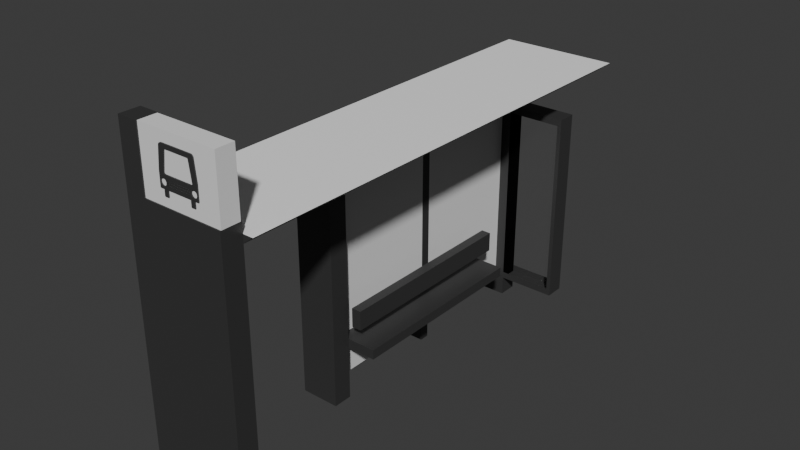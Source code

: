 # Source: blend.blend  (saved by Blender 4.2.66; exported with 4.5.12 LTS)
import bpy
from mathutils import Matrix  # noqa: F401  (used for matrix-valued properties, if any)

bpy.ops.wm.read_factory_settings(use_empty=True)
scene = bpy.context.scene
scene.name = 'Scene'

# ---- collections
col_collection = bpy.data.collections.new('Collection'); scene.collection.children.link(col_collection)

# ---- materials (node trees are filled in below, after node groups)
mat_gray = bpy.data.materials.new('gray')
mat_glass = bpy.data.materials.new('glass')
mat_white = bpy.data.materials.new('white')
mat_gray_001 = bpy.data.materials.new('gray.001')
mat_glass_001 = bpy.data.materials.new('glass.001')

# ---- material node trees
mat_gray.use_nodes = True; mat_gray.node_tree.nodes.clear()
_N = mat_gray.node_tree.nodes; _L = mat_gray.node_tree.links
n0 = _N.new('ShaderNodeBsdfPrincipled'); n0.name = 'Principled BSDF'; n0.location = (10, 300)
n0.inputs[0].default_value = (0.03828, 0.03828, 0.03828, 1.0)
n1 = _N.new('ShaderNodeOutputMaterial'); n1.name = 'Material Output'; n1.location = (300, 300)
_L.new(n0.outputs[0], n1.inputs[0])
n1.is_active_output = True
mat_glass.use_nodes = True; mat_glass.node_tree.nodes.clear()
_N = mat_glass.node_tree.nodes; _L = mat_glass.node_tree.links
n0 = _N.new('ShaderNodeBsdfPrincipled'); n0.name = 'Principled BSDF'; n0.location = (10, 300)
n0.inputs[0].default_value = (1.0, 1.0, 1.0, 1.0)
n0.inputs[2].default_value = 0.0
n0.inputs[3].default_value = 1.4
n0.inputs[4].default_value = 0.25
n0.inputs[18].default_value = 0.952
n1 = _N.new('ShaderNodeOutputMaterial'); n1.name = 'Material Output'; n1.location = (300, 300)
_L.new(n0.outputs[0], n1.inputs[0])
n1.is_active_output = True
mat_white.use_nodes = True; mat_white.node_tree.nodes.clear()
_N = mat_white.node_tree.nodes; _L = mat_white.node_tree.links
n0 = _N.new('ShaderNodeBsdfPrincipled'); n0.name = 'Principled BSDF'; n0.location = (10, 300)
n0.inputs[0].default_value = (1.0, 1.0, 1.0, 1.0)
n1 = _N.new('ShaderNodeOutputMaterial'); n1.name = 'Material Output'; n1.location = (300, 300)
_L.new(n0.outputs[0], n1.inputs[0])
n1.is_active_output = True
mat_gray_001.use_nodes = True; mat_gray_001.node_tree.nodes.clear()
_N = mat_gray_001.node_tree.nodes; _L = mat_gray_001.node_tree.links
n0 = _N.new('ShaderNodeBsdfPrincipled'); n0.name = 'Principled BSDF'; n0.location = (10, 300)
n0.inputs[0].default_value = (0.03828, 0.03828, 0.03828, 1.0)
n1 = _N.new('ShaderNodeOutputMaterial'); n1.name = 'Material Output'; n1.location = (300, 300)
_L.new(n0.outputs[0], n1.inputs[0])
n1.is_active_output = True
mat_glass_001.use_nodes = True; mat_glass_001.node_tree.nodes.clear()
_N = mat_glass_001.node_tree.nodes; _L = mat_glass_001.node_tree.links
n0 = _N.new('ShaderNodeBsdfPrincipled'); n0.name = 'Principled BSDF'; n0.location = (10, 300)
n0.inputs[0].default_value = (1.0, 1.0, 1.0, 1.0)
n0.inputs[2].default_value = 0.0
n0.inputs[3].default_value = 1.0
n0.inputs[4].default_value = 0.05
n0.inputs[18].default_value = 0.952
n1 = _N.new('ShaderNodeOutputMaterial'); n1.name = 'Material Output'; n1.location = (300, 300)
_L.new(n0.outputs[0], n1.inputs[0])
n1.is_active_output = True

# ---- world
world_world = bpy.data.worlds.new('World'); scene.world = world_world
world_world.use_nodes = True; world_world.node_tree.nodes.clear()
_N = world_world.node_tree.nodes; _L = world_world.node_tree.links
n0 = _N.new('ShaderNodeOutputWorld'); n0.name = 'World Output'; n0.location = (300, 300)
n1 = _N.new('ShaderNodeBackground'); n1.name = 'Background'; n1.location = (10, 300)
n1.inputs[0].default_value = (0.05088, 0.05088, 0.05088, 1.0)
_L.new(n1.outputs[0], n0.inputs[0])
n0.is_active_output = True
world_world.color = (0.05088, 0.05088, 0.05088)
world_world.sun_shadow_jitter_overblur = 0.0

# ---- meshes
me_cube_001 = bpy.data.meshes.new('Cube.001')
me_cube_001.from_pydata([(-1.0, -1.0, -1.0), (-1.0, -1.0, 1.0), (-1.0, 1.0, -1.0), (-1.0, 1.0, 1.0), (1.0, -1.0, -1.0), (1.0, -1.0, 1.0), (1.0, 1.0, -1.0), (1.0, 1.0, 1.0)], [], [(0, 1, 3, 2), (2, 3, 7, 6), (6, 7, 5, 4), (4, 5, 1, 0), (2, 6, 4, 0), (7, 3, 1, 5)])
_uv = me_cube_001.uv_layers.new(name='UVMap')
_uv.uv.foreach_set('vector', [0.375, 0.0, 0.625, 0.0, 0.625, 0.25, 0.375, 0.25, 0.375, 0.25, 0.625, 0.25, 0.625, 0.5, 0.375, 0.5, 0.375, 0.5, 0.625, 0.5, 0.625, 0.75, 0.375, 0.75, 0.375, 0.75, 0.625, 0.75, 0.625, 1.0, 0.375, 1.0, 0.125, 0.5, 0.375, 0.5, 0.375, 0.75, 0.125, 0.75, 0.625, 0.5, 0.875, 0.5, 0.875, 0.75, 0.625, 0.75])
me_cube_001.update()
me_cube_002 = bpy.data.meshes.new('Cube.002')
me_cube_002.from_pydata([(-1.0, -1.0, -1.0), (-1.0, -1.0, 1.0), (-1.0, 1.0, -1.0), (-1.0, 1.0, 1.0), (1.0, -1.0, -1.0), (1.0, -1.0, 1.0), (1.0, 1.0, -1.0), (1.0, 1.0, 1.0)], [], [(0, 1, 3, 2), (2, 3, 7, 6), (6, 7, 5, 4), (4, 5, 1, 0), (2, 6, 4, 0), (7, 3, 1, 5)])
_uv = me_cube_002.uv_layers.new(name='UVMap')
_uv.uv.foreach_set('vector', [0.375, 0.0, 0.625, 0.0, 0.625, 0.25, 0.375, 0.25, 0.375, 0.25, 0.625, 0.25, 0.625, 0.5, 0.375, 0.5, 0.375, 0.5, 0.625, 0.5, 0.625, 0.75, 0.375, 0.75, 0.375, 0.75, 0.625, 0.75, 0.625, 1.0, 0.375, 1.0, 0.125, 0.5, 0.375, 0.5, 0.375, 0.75, 0.125, 0.75, 0.625, 0.5, 0.875, 0.5, 0.875, 0.75, 0.625, 0.75])
me_cube_002.materials.append(mat_gray)
me_cube_002.update()
me_cube_003 = bpy.data.meshes.new('Cube.003')
me_cube_003.from_pydata([(-1.0, -1.0, -1.0), (-1.0, -1.0, 1.0), (-1.0, 1.0, -1.0), (-1.0, 1.0, 1.0), (1.0, -1.0, -1.0), (1.0, -1.0, 1.0), (1.0, 1.0, -1.0), (1.0, 1.0, 1.0)], [], [(0, 1, 3, 2), (2, 3, 7, 6), (6, 7, 5, 4), (4, 5, 1, 0), (2, 6, 4, 0), (7, 3, 1, 5)])
_uv = me_cube_003.uv_layers.new(name='UVMap')
_uv.uv.foreach_set('vector', [0.375, 0.0, 0.625, 0.0, 0.625, 0.25, 0.375, 0.25, 0.375, 0.25, 0.625, 0.25, 0.625, 0.5, 0.375, 0.5, 0.375, 0.5, 0.625, 0.5, 0.625, 0.75, 0.375, 0.75, 0.375, 0.75, 0.625, 0.75, 0.625, 1.0, 0.375, 1.0, 0.125, 0.5, 0.375, 0.5, 0.375, 0.75, 0.125, 0.75, 0.625, 0.5, 0.875, 0.5, 0.875, 0.75, 0.625, 0.75])
me_cube_003.materials.append(mat_gray)
me_cube_003.update()
me_cube_004 = bpy.data.meshes.new('Cube.004')
me_cube_004.from_pydata([(-1.0, -1.0, -1.0), (-1.0, -1.0, 1.0), (-1.0, 1.0, -1.0), (-1.0, 1.0, 1.0), (1.0, -1.0, -1.0), (1.0, -1.0, 1.0), (1.0, 1.0, -1.0), (1.0, 1.0, 1.0)], [], [(0, 1, 3, 2), (2, 3, 7, 6), (6, 7, 5, 4), (4, 5, 1, 0), (2, 6, 4, 0), (7, 3, 1, 5)])
_uv = me_cube_004.uv_layers.new(name='UVMap')
_uv.uv.foreach_set('vector', [0.375, 0.0, 0.625, 0.0, 0.625, 0.25, 0.375, 0.25, 0.375, 0.25, 0.625, 0.25, 0.625, 0.5, 0.375, 0.5, 0.375, 0.5, 0.625, 0.5, 0.625, 0.75, 0.375, 0.75, 0.375, 0.75, 0.625, 0.75, 0.625, 1.0, 0.375, 1.0, 0.125, 0.5, 0.375, 0.5, 0.375, 0.75, 0.125, 0.75, 0.625, 0.5, 0.875, 0.5, 0.875, 0.75, 0.625, 0.75])
me_cube_004.update()
me_cube_006 = bpy.data.meshes.new('Cube.006')
me_cube_006.from_pydata([(-1.0, -1.0, -1.0), (-1.0, -1.0, 1.0), (-1.0, 1.0, -1.0), (-1.0, 1.0, 1.0), (1.0, -1.0, -1.0), (1.0, -1.0, 1.0), (1.0, 1.0, -1.0), (1.0, 1.0, 1.0)], [], [(0, 1, 3, 2), (2, 3, 7, 6), (6, 7, 5, 4), (4, 5, 1, 0), (2, 6, 4, 0), (7, 3, 1, 5)])
_uv = me_cube_006.uv_layers.new(name='UVMap')
_uv.uv.foreach_set('vector', [0.375, 0.0, 0.625, 0.0, 0.625, 0.25, 0.375, 0.25, 0.375, 0.25, 0.625, 0.25, 0.625, 0.5, 0.375, 0.5, 0.375, 0.5, 0.625, 0.5, 0.625, 0.75, 0.375, 0.75, 0.375, 0.75, 0.625, 0.75, 0.625, 1.0, 0.375, 1.0, 0.125, 0.5, 0.375, 0.5, 0.375, 0.75, 0.125, 0.75, 0.625, 0.5, 0.875, 0.5, 0.875, 0.75, 0.625, 0.75])
me_cube_006.materials.append(mat_gray)
me_cube_006.update()
me_cube_007 = bpy.data.meshes.new('Cube.007')
me_cube_007.from_pydata([(-1.0, -1.0, -1.0), (-1.0, -1.0, 1.0), (-1.0, 1.0, -1.0), (-1.0, 1.0, 1.0), (1.0, -1.0, -1.0), (1.0, -1.0, 1.0), (1.0, 1.0, -1.0), (1.0, 1.0, 1.0)], [], [(0, 1, 3, 2), (2, 3, 7, 6), (6, 7, 5, 4), (4, 5, 1, 0), (2, 6, 4, 0), (7, 3, 1, 5)])
_uv = me_cube_007.uv_layers.new(name='UVMap')
_uv.uv.foreach_set('vector', [0.375, 0.0, 0.625, 0.0, 0.625, 0.25, 0.375, 0.25, 0.375, 0.25, 0.625, 0.25, 0.625, 0.5, 0.375, 0.5, 0.375, 0.5, 0.625, 0.5, 0.625, 0.75, 0.375, 0.75, 0.375, 0.75, 0.625, 0.75, 0.625, 1.0, 0.375, 1.0, 0.125, 0.5, 0.375, 0.5, 0.375, 0.75, 0.125, 0.75, 0.625, 0.5, 0.875, 0.5, 0.875, 0.75, 0.625, 0.75])
me_cube_007.materials.append(mat_gray)
me_cube_007.update()
me_cube_008 = bpy.data.meshes.new('Cube.008')
me_cube_008.from_pydata([(-1.0, -1.0, -1.0), (-1.0, -1.0, 1.0), (-1.0, 1.0, -1.0), (-1.0, 1.0, 1.0), (1.0, -1.0, -1.0), (1.0, -1.0, 1.0), (1.0, 1.0, -1.0), (1.0, 1.0, 1.0)], [], [(0, 1, 3, 2), (2, 3, 7, 6), (6, 7, 5, 4), (4, 5, 1, 0), (2, 6, 4, 0), (7, 3, 1, 5)])
_uv = me_cube_008.uv_layers.new(name='UVMap')
_uv.uv.foreach_set('vector', [0.375, 0.0, 0.625, 0.0, 0.625, 0.25, 0.375, 0.25, 0.375, 0.25, 0.625, 0.25, 0.625, 0.5, 0.375, 0.5, 0.375, 0.5, 0.625, 0.5, 0.625, 0.75, 0.375, 0.75, 0.375, 0.75, 0.625, 0.75, 0.625, 1.0, 0.375, 1.0, 0.125, 0.5, 0.375, 0.5, 0.375, 0.75, 0.125, 0.75, 0.625, 0.5, 0.875, 0.5, 0.875, 0.75, 0.625, 0.75])
me_cube_008.materials.append(mat_gray)
me_cube_008.update()
me_cube_012 = bpy.data.meshes.new('Cube.012')
me_cube_012.from_pydata([(-0.9947, -1.0, -0.928), (-0.9947, -1.0, 0.928), (-0.994, 1.0, -0.9273), (-0.994, 1.0, 0.9273), (0.8613, -1.0, -0.928), (0.8613, -1.0, 0.928), (0.8607, 1.0, -0.9273), (0.8607, 1.0, 0.9273), (-1.0, -1.0, -1.0), (-1.0, -1.0, 1.0), (1.0, -1.0, 1.0), (1.0, -1.0, -1.0), (-1.0, 1.0, 1.0), (-1.0, 1.0, -1.0), (1.0, 1.0, -1.0), (1.0, 1.0, 1.0)], [], [(8, 9, 12, 13), (2, 3, 7, 6), (14, 15, 10, 11), (4, 5, 1, 0), (13, 14, 11, 8), (15, 12, 9, 10), (0, 1, 9, 8), (5, 4, 11, 10), (4, 0, 8, 11), (1, 5, 10, 9), (3, 2, 13, 12), (2, 6, 14, 13), (7, 3, 12, 15), (6, 7, 15, 14)])
_uv = me_cube_012.uv_layers.new(name='UVMap')
_uv.uv.foreach_set('vector', [0.375, 0.0, 0.625, 0.0, 0.625, 0.25, 0.375, 0.25, 0.3841, 0.2591, 0.6159, 0.2591, 0.6159, 0.4909, 0.3841, 0.4909, 0.375, 0.5, 0.625, 0.5, 0.625, 0.75, 0.375, 0.75, 0.384, 0.759, 0.616, 0.759, 0.616, 0.991, 0.384, 0.991, 0.125, 0.5, 0.375, 0.5, 0.375, 0.75, 0.125, 0.75, 0.625, 0.5, 0.875, 0.5, 0.875, 0.75, 0.625, 0.75, 0.384, 0.991, 0.616, 0.991, 0.625, 1.0, 0.375, 1.0, 0.616, 0.759, 0.384, 0.759, 0.375, 0.75, 0.625, 0.75, 0.384, 0.759, 0.384, 0.991, 0.375, 1.0, 0.375, 0.75, 0.616, 0.991, 0.616, 0.759, 0.625, 0.75, 0.625, 1.0, 0.6159, 0.2591, 0.3841, 0.2591, 0.375, 0.25, 0.625, 0.25, 0.3841, 0.2591, 0.3841, 0.4909, 0.375, 0.5, 0.375, 0.25, 0.6159, 0.4909, 0.6159, 0.2591, 0.625, 0.25, 0.625, 0.5, 0.3841, 0.4909, 0.6159, 0.4909, 0.625, 0.5, 0.375, 0.5])
me_cube_012.materials.append(mat_gray)
me_cube_012.materials.append(mat_glass)
me_cube_012.update()
me_cube_013 = bpy.data.meshes.new('Cube.013')
me_cube_013.from_pydata([(-1.0, -1.0, -1.0), (-1.0, -1.0, 1.0), (-1.0, 1.0, -1.0), (-1.0, 1.0, 1.0), (0.7815, -1.0, -1.0), (1.0, -1.0, 1.0), (0.7815, 1.0, -1.0), (1.0, 1.0, 1.0)], [], [(0, 1, 3, 2), (2, 3, 7, 6), (6, 7, 5, 4), (4, 5, 1, 0), (2, 6, 4, 0), (7, 3, 1, 5)])
me_cube_013.polygons.foreach_set('material_index', [0, 0, 0, 0, 0, 1])
_uv = me_cube_013.uv_layers.new(name='UVMap')
_uv.uv.foreach_set('vector', [0.375, 0.0, 0.625, 0.0, 0.625, 0.25, 0.375, 0.25, 0.375, 0.25, 0.625, 0.25, 0.625, 0.5, 0.375, 0.5, 0.375, 0.5, 0.625, 0.5, 0.625, 0.75, 0.375, 0.75, 0.375, 0.75, 0.625, 0.75, 0.625, 1.0, 0.375, 1.0, 0.125, 0.5, 0.375, 0.5, 0.375, 0.75, 0.125, 0.75, 0.625, 0.5, 0.875, 0.5, 0.875, 0.75, 0.625, 0.75])
me_cube_013.materials.append(mat_gray)
me_cube_013.materials.append(mat_white)
me_cube_013.update()
me_cube = bpy.data.meshes.new('Cube')
me_cube.from_pydata([(-1.0, -1.0, -1.0), (-1.0, -1.0, 1.0), (-1.0, 1.0, -1.0), (-1.0, 1.0, 1.0), (1.0, -1.0, -1.0), (1.0, -1.0, 1.0), (1.0, 1.0, -1.0), (1.0, 1.0, 1.0)], [], [(0, 1, 3, 2), (2, 3, 7, 6), (6, 7, 5, 4), (4, 5, 1, 0), (2, 6, 4, 0), (7, 3, 1, 5)])
_uv = me_cube.uv_layers.new(name='UVMap')
_uv.uv.foreach_set('vector', [0.375, 0.0, 0.625, 0.0, 0.625, 0.25, 0.375, 0.25, 0.375, 0.25, 0.625, 0.25, 0.625, 0.5, 0.375, 0.5, 0.375, 0.5, 0.625, 0.5, 0.625, 0.75, 0.375, 0.75, 0.375, 0.75, 0.625, 0.75, 0.625, 1.0, 0.375, 1.0, 0.125, 0.5, 0.375, 0.5, 0.375, 0.75, 0.125, 0.75, 0.625, 0.5, 0.875, 0.5, 0.875, 0.75, 0.625, 0.75])
me_cube.update()
me_cube_017 = bpy.data.meshes.new('Cube.017')
me_cube_017.from_pydata([(-1.0, -1.0, -1.0), (-1.0, -1.0, 1.0), (-1.0, 1.0, -1.0), (-1.0, 1.0, 1.0), (1.0, -1.0, -1.0), (1.0, -1.0, 1.0), (1.0, 1.0, -1.0), (1.0, 1.0, 1.0)], [], [(0, 1, 3, 2), (2, 3, 7, 6), (6, 7, 5, 4), (4, 5, 1, 0), (2, 6, 4, 0), (7, 3, 1, 5)])
_uv = me_cube_017.uv_layers.new(name='UVMap')
_uv.uv.foreach_set('vector', [0.375, 0.0, 0.625, 0.0, 0.625, 0.25, 0.375, 0.25, 0.375, 0.25, 0.625, 0.25, 0.625, 0.5, 0.375, 0.5, 0.375, 0.5, 0.625, 0.5, 0.625, 0.75, 0.375, 0.75, 0.375, 0.75, 0.625, 0.75, 0.625, 1.0, 0.375, 1.0, 0.125, 0.5, 0.375, 0.5, 0.375, 0.75, 0.125, 0.75, 0.625, 0.5, 0.875, 0.5, 0.875, 0.75, 0.625, 0.75])
me_cube_017.materials.append(mat_gray)
me_cube_017.update()
me_cube_018 = bpy.data.meshes.new('Cube.018')
me_cube_018.from_pydata([(-1.0, -1.0, -1.0), (-1.0, -1.0, 1.0), (-1.0, 1.0, -1.0), (-1.0, 1.0, 1.0), (1.0, -1.0, -1.0), (1.0, -1.0, 1.0), (1.0, 1.0, -1.0), (1.0, 1.0, 1.0)], [], [(0, 1, 3, 2), (2, 3, 7, 6), (6, 7, 5, 4), (4, 5, 1, 0), (2, 6, 4, 0), (7, 3, 1, 5)])
_uv = me_cube_018.uv_layers.new(name='UVMap')
_uv.uv.foreach_set('vector', [0.375, 0.0, 0.625, 0.0, 0.625, 0.25, 0.375, 0.25, 0.375, 0.25, 0.625, 0.25, 0.625, 0.5, 0.375, 0.5, 0.375, 0.5, 0.625, 0.5, 0.625, 0.75, 0.375, 0.75, 0.375, 0.75, 0.625, 0.75, 0.625, 1.0, 0.375, 1.0, 0.125, 0.5, 0.375, 0.5, 0.375, 0.75, 0.125, 0.75, 0.625, 0.5, 0.875, 0.5, 0.875, 0.75, 0.625, 0.75])
me_cube_018.materials.append(mat_gray)
me_cube_018.update()
me_cube_020 = bpy.data.meshes.new('Cube.020')
me_cube_020.from_pydata([(-0.9947, -1.0, -0.928), (-0.9947, -1.0, 0.928), (-0.994, 1.0, -0.9273), (-0.994, 1.0, 0.9273), (0.8613, -1.0, -0.928), (0.8613, -1.0, 0.928), (0.8607, 1.0, -0.9273), (0.8607, 1.0, 0.9273), (-1.0, -1.0, -1.0), (-1.0, -1.0, 1.0), (1.0, -1.0, 1.0), (1.0, -1.0, -1.0), (-1.0, 1.0, 1.0), (-1.0, 1.0, -1.0), (1.0, 1.0, -1.0), (1.0, 1.0, 1.0)], [], [(8, 9, 12, 13), (2, 3, 7, 6), (14, 15, 10, 11), (4, 5, 1, 0), (13, 14, 11, 8), (15, 12, 9, 10), (0, 1, 9, 8), (5, 4, 11, 10), (4, 0, 8, 11), (1, 5, 10, 9), (3, 2, 13, 12), (2, 6, 14, 13), (7, 3, 12, 15), (6, 7, 15, 14)])
me_cube_020.polygons.foreach_set('material_index', [0, 1, 0, 1, 0, 0, 0, 0, 0, 0, 0, 0, 0, 0])
_uv = me_cube_020.uv_layers.new(name='UVMap')
_uv.uv.foreach_set('vector', [0.375, 0.0, 0.625, 0.0, 0.625, 0.25, 0.375, 0.25, 0.3841, 0.2591, 0.6159, 0.2591, 0.6159, 0.4909, 0.3841, 0.4909, 0.375, 0.5, 0.625, 0.5, 0.625, 0.75, 0.375, 0.75, 0.384, 0.759, 0.616, 0.759, 0.616, 0.991, 0.384, 0.991, 0.125, 0.5, 0.375, 0.5, 0.375, 0.75, 0.125, 0.75, 0.625, 0.5, 0.875, 0.5, 0.875, 0.75, 0.625, 0.75, 0.384, 0.991, 0.616, 0.991, 0.625, 1.0, 0.375, 1.0, 0.616, 0.759, 0.384, 0.759, 0.375, 0.75, 0.625, 0.75, 0.384, 0.759, 0.384, 0.991, 0.375, 1.0, 0.375, 0.75, 0.616, 0.991, 0.616, 0.759, 0.625, 0.75, 0.625, 1.0, 0.6159, 0.2591, 0.3841, 0.2591, 0.375, 0.25, 0.625, 0.25, 0.3841, 0.2591, 0.3841, 0.4909, 0.375, 0.5, 0.375, 0.25, 0.6159, 0.4909, 0.6159, 0.2591, 0.625, 0.25, 0.625, 0.5, 0.3841, 0.4909, 0.6159, 0.4909, 0.625, 0.5, 0.375, 0.5])
me_cube_020.materials.append(mat_gray_001)
me_cube_020.materials.append(mat_glass_001)
me_cube_020.update()
me_cube_005 = bpy.data.meshes.new('Cube.005')
me_cube_005.from_pydata([(-1.0, -1.0, -0.7569), (-1.0, 1.0, -0.7569), (1.0, -1.0, -0.7569), (1.0, 1.0, -0.7569), (-1.0, -0.9025, 0.86), (-1.0, -0.7693, 1.008), (-1.0, -0.896, 0.9057), (-1.0, -0.877, 0.9468), (-1.0, -0.8476, 0.9794), (-1.0, -0.8104, 1.0), (-1.0, 0.7693, 1.008), (-1.0, 0.9025, 0.86), (-1.0, 0.8104, 1.0), (-1.0, 0.8476, 0.9794), (-1.0, 0.877, 0.9468), (-1.0, 0.896, 0.9057), (1.0, -0.7693, 1.008), (1.0, -0.9025, 0.86), (1.0, -0.8104, 1.0), (1.0, -0.8476, 0.9794), (1.0, -0.877, 0.9468), (1.0, -0.896, 0.9057), (1.0, 0.9025, 0.86), (1.0, 0.7693, 1.008), (1.0, 0.896, 0.9057), (1.0, 0.877, 0.9468), (1.0, 0.8476, 0.9794), (1.0, 0.8104, 1.0), (-1.0, 2.683e-09, 1.008), (1.0, 2.683e-09, 1.008), (1.0, -1.0, -0.06998), (-1.0, -1.0, -0.06998), (-1.0, 1.0, -0.06998), (1.0, 1.0, -0.06998), (-1.0, -0.8, -1.05), (-1.0, -0.8, -0.75), (-1.0, -0.6, -1.05), (-1.0, -0.6, -0.75), (1.0, -0.8, -1.05), (1.0, -0.8, -0.75), (1.0, -0.6, -1.05), (1.0, -0.6, -0.75), (-1.0, 0.6, -1.05), (-1.0, 0.6, -0.75), (-1.0, 0.8, -1.05), (-1.0, 0.8, -0.75), (1.0, 0.6, -1.05), (1.0, 0.6, -0.75), (1.0, 0.8, -1.05), (1.0, 0.8, -0.75), (1.0, 0.6507, -0.5073), (1.0, 0.65, -0.5), (1.0, 0.6, -0.5177), (1.0, 0.6, -0.425), (1.0, 0.6, -0.375), (1.0, 0.6, -0.6131), (1.0, 0.6, -0.5631), (1.0, 0.6, -0.4677), (1.0, 0.6529, -0.4707), (1.0, 0.6614, -0.5574), (1.0, 0.6614, -0.4426), (1.0, 0.6939, -0.6061), (1.0, 0.6939, -0.3939), (1.0, 0.6913, -0.1784), (1.0, 0.6753, -0.5833), (1.0, 0.6753, -0.4167), (1.0, 0.7167, -0.6247), (1.0, 0.6529, -0.5293), (1.0, 0.7167, -0.3753), (1.0, 0.7707, -0.6471), (1.0, 0.7426, -0.6386), (1.0, 0.7426, -0.3614), (1.0, 0.8, -0.35), (1.0, 0.8574, -0.6386), (1.0, 0.8293, -0.6471), (1.0, 0.8293, -0.3529), (1.0, 0.8, -0.65), (1.0, 0.7707, -0.3529), (1.0, 0.8833, -0.3753), (1.0, 0.9247, -0.5833), (1.0, 0.889, -0.6201), (1.0, 0.9061, -0.6061), (1.0, 0.9061, -0.3939), (1.0, 0.9386, -0.4426), (1.0, 0.95, -0.5), (1.0, 0.9471, -0.4707), (1.0, 0.9386, -0.5574), (1.0, 0.9471, -0.5293), (1.0, 0.8833, -0.6247), (1.0, 0.9247, -0.4167), (1.0, 0.8574, -0.3614), (1.0, 0.715, -0.1704), (1.0, -0.95, -0.5), (1.0, -0.9471, -0.5293), (1.0, -0.9386, -0.5574), (1.0, -0.9386, -0.4426), (1.0, -0.9471, -0.4707), (1.0, -0.8833, -0.6247), (1.0, -0.8833, -0.3753), (1.0, -0.9061, -0.6061), (1.0, -0.9061, -0.3939), (1.0, -0.8574, -0.6386), (1.0, -0.9247, -0.5833), (1.0, -0.9247, -0.4167), (1.0, -0.8293, -0.6471), (1.0, -0.8, -0.35), (1.0, -0.8, -0.65), (1.0, -0.8293, -0.3529), (1.0, -0.7458, -0.1421), (1.0, -0.7426, -0.6386), (1.0, -0.7426, -0.3614), (1.0, -0.7496, -0.3593), (1.0, -0.7338, -0.1578), (1.0, -0.7707, -0.6471), (1.0, -0.7707, -0.3529), (1.0, -0.8574, -0.3614), (1.0, -0.75, -0.1246), (1.0, -0.6939, -0.6061), (1.0, -0.6939, -0.3939), (1.0, -0.6913, -0.1784), (1.0, -0.6614, -0.5574), (1.0, -0.65, -0.5), (1.0, -0.6529, -0.4707), (1.0, -0.6529, -0.5293), (1.0, -0.6614, -0.4426), (1.0, -0.6, -0.6131), (1.0, -0.6753, -0.5833), (1.0, -0.6753, -0.4167), (1.0, -0.6, -0.375), (1.0, -0.6, -0.5631), (1.0, -0.6, -0.5177), (1.0, 0.6651, -0.1812), (1.0, 0.7458, -0.1421), (1.0, 0.75, -0.1246), (1.0, 0.7338, -0.1578), (1.0, -0.6, -0.4677), (1.0, -0.6, -0.5052), (1.0, -0.6, -0.425), (1.0, -0.7167, -0.3753), (1.0, -0.6651, -0.1812), (1.0, -0.7167, -0.6247), (1.0, -0.715, -0.1704), (1.0, 0.5573, 0.8188), (1.0, 0.5991, 0.808), (1.0, 0.5793, 0.816), (1.0, 0.625, 0.7797), (1.0, 0.6285, 0.7622), (1.0, 0.6149, 0.7955), (1.0, -0.6285, 0.7622), (1.0, -0.625, 0.7797), (1.0, -0.6149, 0.7955), (1.0, -0.5991, 0.808), (1.0, -0.5793, 0.816), (1.0, -0.5573, 0.8188), (-1.0, -0.95, -0.5), (-1.0, -0.9386, -0.5574), (-1.0, -0.9471, -0.5293), (-1.0, -0.9471, -0.4707), (-1.0, -0.9386, -0.4426), (-1.0, -0.9247, -0.5833), (-1.0, -0.9247, -0.4167), (-1.0, -0.9061, -0.6061), (-1.0, -0.889, -0.6201), (-1.0, -0.9061, -0.3939), (-1.0, -0.8833, -0.6247), (-1.0, -0.8833, -0.3753), (-1.0, -0.8574, -0.3614), (-1.0, -0.8293, -0.6471), (-1.0, -0.8574, -0.6386), (-1.0, -0.8293, -0.3529), (-1.0, -0.7707, -0.3529), (-1.0, -0.7426, -0.6386), (-1.0, -0.7707, -0.6471), (-1.0, -0.7426, -0.3614), (-1.0, -0.8, -0.35), (-1.0, -0.8, -0.65), (-1.0, -0.6939, -0.3939), (-1.0, -0.715, -0.1704), (-1.0, -0.6753, -0.5833), (-1.0, -0.6614, -0.5574), (-1.0, -0.6614, -0.4426), (-1.0, -0.6939, -0.6061), (-1.0, -0.6753, -0.4167), (-1.0, -0.6913, -0.1784), (-1.0, -0.6507, -0.5073), (-1.0, -0.65, -0.5), (-1.0, -0.6, -0.5177), (-1.0, -0.6, -0.4677), (-1.0, -0.6, -0.6131), (-1.0, -0.6, -0.5631), (-1.0, -0.6, -0.425), (-1.0, -0.6, -0.375), (-1.0, -0.7167, -0.6247), (-1.0, -0.6529, -0.5293), (-1.0, -0.6529, -0.4707), (-1.0, -0.7167, -0.3753), (-1.0, -0.75, -0.1246), (-1.0, -0.7458, -0.1421), (-1.0, -0.6651, -0.1812), (-1.0, -0.7338, -0.1578), (-1.0, 0.6, -0.4677), (-1.0, 0.6, -0.6131), (-1.0, 0.6, -0.5631), (-1.0, 0.6, -0.5177), (-1.0, 0.6, -0.425), (-1.0, 0.65, -0.5), (-1.0, 0.6614, -0.4426), (-1.0, 0.6529, -0.5293), (-1.0, 0.6529, -0.4707), (-1.0, 0.6753, -0.5833), (-1.0, 0.6939, -0.6061), (-1.0, 0.6939, -0.3939), (-1.0, 0.6913, -0.1784), (-1.0, 0.6614, -0.5574), (-1.0, 0.6753, -0.4167), (-1.0, 0.6, -0.375), (-1.0, 0.7167, -0.6247), (-1.0, 0.6, -0.5052), (-1.0, 0.6651, -0.1812), (-1.0, 0.7458, -0.1421), (-1.0, 0.7496, -0.3593), (-1.0, 0.7426, -0.3614), (-1.0, 0.7338, -0.1578), (-1.0, 0.7707, -0.6471), (-1.0, 0.8293, -0.6471), (-1.0, 0.8293, -0.3529), (-1.0, 0.8, -0.65), (-1.0, 0.8, -0.35), (-1.0, 0.7426, -0.6386), (-1.0, 0.7707, -0.3529), (-1.0, 0.9061, -0.6061), (-1.0, 0.9061, -0.3939), (-1.0, 0.8833, -0.6247), (-1.0, 0.8833, -0.3753), (-1.0, 0.9386, -0.5574), (-1.0, 0.9386, -0.4426), (-1.0, 0.95, -0.5), (-1.0, 0.9471, -0.5293), (-1.0, 0.9471, -0.4707), (-1.0, 0.9247, -0.4167), (-1.0, 0.8574, -0.6386), (-1.0, 0.9247, -0.5833), (-1.0, 0.8574, -0.3614), (-1.0, 0.75, -0.1246), (-1.0, 0.7167, -0.3753), (-1.0, 0.715, -0.1704), (-1.0, -0.625, 0.7797), (-1.0, -0.6285, 0.7622), (-1.0, -0.6149, 0.7955), (-1.0, -0.5991, 0.808), (-1.0, -0.5573, 0.8188), (-1.0, -0.5793, 0.816), (-1.0, 0.6285, 0.7622), (-1.0, 0.5573, 0.8188), (-1.0, 0.5991, 0.808), (-1.0, 0.625, 0.7797), (-1.0, 0.6149, 0.7955), (-1.0, 0.5793, 0.816)], [], [(29, 28, 5, 16), (26, 27, 23, 29, 16, 18, 19, 20, 21, 17, 30, 2, 97, 99, 102, 94, 93, 92, 96, 95, 103, 100, 98, 115, 107, 105, 114, 111, 119, 141, 112, 108, 116, 148, 149, 150, 151, 152, 153, 142, 144, 143, 147, 145, 146, 133, 132, 134, 91, 63, 71, 77, 72, 75, 90, 78, 82, 89, 83, 85, 84, 87, 86, 79, 81, 80, 3, 33, 22, 24, 25), (130, 129, 56, 52), (57, 53, 137, 135), (130, 136, 121, 123, 120, 126, 117, 140, 109, 113, 106, 104, 101, 97, 2, 3, 80, 88, 73, 74, 76, 69, 70, 66, 61, 64, 59, 67, 50, 52, 56, 55, 125, 129), (138, 118, 127, 124, 122, 121, 136, 135, 137, 128, 54, 53, 57, 52, 50, 51, 58, 60, 65, 62, 68, 71, 63, 131, 139, 119, 111, 110), (185, 194, 180, 182, 176, 195, 173, 183, 198, 218, 212, 220, 221, 244, 211, 214, 206, 208, 205, 217, 200, 204, 215, 191, 190, 187, 186, 184), (186, 189, 188, 201, 202, 203, 217, 205, 207, 213, 209, 210, 216, 228, 223, 226, 224, 240, 232, 1, 0, 162, 164, 168, 167, 175, 172, 171, 192, 181, 178, 179, 193, 184), (190, 204, 200, 187), (8, 9, 5, 28, 10, 12, 13, 14, 15, 11, 32, 1, 232, 230, 241, 234, 237, 236, 238, 235, 239, 231, 233, 242, 225, 227, 229, 220, 212, 245, 222, 219, 243, 252, 255, 256, 254, 257, 253, 250, 251, 249, 248, 246, 247, 196, 197, 199, 177, 183, 173, 170, 174, 169, 166, 165, 163, 160, 158, 157, 154, 156, 155, 159, 161, 162, 0, 31, 4, 6, 7), (202, 189, 186, 203), (1, 3, 2, 0), (32, 11, 22, 33), (10, 23, 27, 12), (12, 27, 26, 13), (13, 26, 25, 14), (14, 25, 24, 15), (15, 24, 22, 11), (16, 5, 9, 18), (18, 9, 8, 19), (19, 8, 7, 20), (20, 7, 6, 21), (21, 6, 4, 17), (30, 17, 4, 31), (23, 10, 28, 29), (2, 30, 31, 0), (1, 32, 33, 3), (34, 35, 37, 36), (36, 37, 41, 40), (40, 41, 39, 38), (38, 39, 35, 34), (36, 40, 38, 34), (41, 37, 35, 39), (42, 43, 45, 44), (44, 45, 49, 48), (48, 49, 47, 46), (46, 47, 43, 42), (44, 48, 46, 42), (49, 45, 43, 47), (225, 75, 72, 227), (242, 90, 75, 225), (233, 78, 90, 242), (231, 82, 78, 233), (89, 82, 231, 239), (83, 89, 239, 235), (85, 83, 235, 238), (84, 85, 238, 236), (87, 84, 236, 237), (86, 87, 237, 234), (79, 86, 234, 241), (81, 79, 241, 230), (88, 80, 81, 230, 232), (73, 88, 232, 240), (74, 73, 240, 224), (76, 74, 224, 226), (69, 76, 226, 223), (70, 69, 223, 228), (66, 70, 228, 216), (61, 66, 216, 210), (209, 64, 61, 210), (213, 59, 64, 209), (207, 67, 59, 213), (205, 51, 50, 67, 207), (208, 58, 51, 205), (206, 60, 58, 208), (214, 65, 60, 206), (211, 62, 65, 214), (244, 68, 62, 211), (221, 71, 68, 244), (229, 77, 71, 221, 220), (227, 72, 77, 229), (170, 114, 105, 174), (173, 110, 111, 114, 170), (195, 138, 110, 173), (176, 118, 138, 195), (127, 118, 176, 182), (124, 127, 182, 180), (122, 124, 180, 194), (121, 122, 194, 185), (123, 121, 185, 184, 193), (120, 123, 193, 179), (126, 120, 179, 178), (117, 126, 178, 181), (140, 117, 181, 192), (109, 140, 192, 171), (113, 109, 171, 172), (106, 113, 172, 175), (104, 106, 175, 167), (101, 104, 167, 168), (97, 101, 168, 164), (99, 97, 164, 162, 161), (159, 102, 99, 161), (155, 94, 102, 159), (156, 93, 94, 155), (154, 92, 93, 156), (157, 96, 92, 154), (158, 95, 96, 157), (160, 103, 95, 158), (163, 100, 103, 160), (165, 98, 100, 163), (166, 115, 98, 165), (169, 107, 115, 166), (174, 105, 107, 169), (247, 148, 116, 196), (253, 142, 153, 250), (133, 146, 252, 243), (131, 63, 212, 218), (63, 91, 245, 212), (91, 134, 222, 245), (134, 132, 219, 222), (132, 133, 243, 219), (257, 144, 142, 253), (254, 143, 144, 257), (256, 147, 143, 254), (145, 147, 256, 255), (146, 145, 255, 252), (119, 139, 198, 183), (141, 119, 183, 177), (112, 141, 177, 199), (197, 108, 112, 199), (196, 116, 108, 197), (250, 153, 152, 251), (251, 152, 151, 249), (249, 151, 150, 248), (248, 150, 149, 246), (246, 149, 148, 247), (139, 131, 218, 198), (204, 53, 54, 215), (191, 128, 137, 190), (137, 53, 204, 190), (215, 54, 128, 191), (217, 203, 52, 57, 200), (187, 135, 136, 130, 186), (130, 52, 203, 186), (200, 57, 135, 187), (201, 55, 56, 202), (189, 129, 125, 188), (125, 55, 201, 188), (56, 129, 189, 202)])
_uv = me_cube_005.uv_layers.new(name='UVMap')
_uv.uv.foreach_set('vector', [0.625, 0.625, 0.875, 0.625, 0.875, 0.7316, 0.625, 0.7316, 0.6215, 0.5076, 0.6241, 0.5127, 0.625, 0.5184, 0.625, 0.625, 0.625, 0.7316, 0.6241, 0.7373, 0.6215, 0.7424, 0.6174, 0.7465, 0.6123, 0.7491, 0.6066, 0.75, 0.4908, 0.75, 0.375, 0.75, 0.3963, 0.7354, 0.3995, 0.7383, 0.4034, 0.7406, 0.4079, 0.7423, 0.4127, 0.7434, 0.4176, 0.7438, 0.4225, 0.7434, 0.4271, 0.7423, 0.4312, 0.7406, 0.4347, 0.7383, 0.4375, 0.7355, 0.4394, 0.7323, 0.4404, 0.7288, 0.4404, 0.7252, 0.4395, 0.7216, 0.4382, 0.719, 0.4656, 0.7121, 0.4673, 0.7151, 0.4695, 0.7175, 0.4722, 0.719, 0.4749, 0.7196, 0.5928, 0.7111, 0.595, 0.7107, 0.5971, 0.7094, 0.5987, 0.7073, 0.5997, 0.7046, 0.6, 0.7016, 0.6, 0.5484, 0.5997, 0.5454, 0.5987, 0.5427, 0.5971, 0.5406, 0.595, 0.5393, 0.5928, 0.5389, 0.4749, 0.5304, 0.4722, 0.531, 0.4695, 0.5325, 0.4673, 0.5349, 0.4656, 0.5379, 0.4378, 0.5319, 0.4395, 0.5284, 0.4404, 0.5248, 0.4404, 0.5212, 0.4394, 0.5177, 0.4375, 0.5145, 0.4347, 0.5117, 0.4312, 0.5094, 0.4271, 0.5077, 0.4225, 0.5066, 0.4176, 0.5062, 0.4127, 0.5066, 0.4079, 0.5077, 0.4034, 0.5094, 0.3995, 0.5117, 0.3971, 0.5139, 0.375, 0.5, 0.4908, 0.5, 0.6066, 0.5, 0.6123, 0.5009, 0.6174, 0.5035, 0.412, 0.7001, 0.4049, 0.7001, 0.4049, 0.5499, 0.412, 0.5499, 0.4198, 0.5498, 0.4264, 0.5497, 0.4264, 0.7003, 0.4198, 0.7002, 0.412, 0.7001, 0.414, 0.7002, 0.415, 0.7064, 0.4104, 0.7067, 0.406, 0.7078, 0.402, 0.7095, 0.3985, 0.7118, 0.3956, 0.7146, 0.3935, 0.7179, 0.3922, 0.7214, 0.3918, 0.725, 0.3924, 0.7287, 0.3939, 0.7322, 0.3963, 0.7354, 0.375, 0.75, 0.375, 0.5, 0.3971, 0.5139, 0.3963, 0.5146, 0.3939, 0.5178, 0.3924, 0.5213, 0.3918, 0.525, 0.3922, 0.5286, 0.3935, 0.5321, 0.3956, 0.5354, 0.3985, 0.5382, 0.402, 0.5405, 0.406, 0.5422, 0.4104, 0.5433, 0.4139, 0.5435, 0.412, 0.5499, 0.4049, 0.5499, 0.3972, 0.5499, 0.3972, 0.7001, 0.4049, 0.7001, 0.4353, 0.7148, 0.4321, 0.712, 0.4283, 0.7096, 0.4241, 0.7079, 0.4196, 0.7068, 0.415, 0.7064, 0.414, 0.7002, 0.4198, 0.7002, 0.4264, 0.7003, 0.4342, 0.7003, 0.4342, 0.5497, 0.4264, 0.5497, 0.4198, 0.5498, 0.412, 0.5499, 0.4139, 0.5435, 0.415, 0.5436, 0.4196, 0.5432, 0.4241, 0.5421, 0.4283, 0.5404, 0.4321, 0.538, 0.4353, 0.5352, 0.4378, 0.5319, 0.4656, 0.5379, 0.4648, 0.5411, 0.4648, 0.7089, 0.4656, 0.7121, 0.4382, 0.719, 0.4378, 0.7181, 0.415, 0.0436, 0.4196, 0.04321, 0.4241, 0.04211, 0.4283, 0.04036, 0.4321, 0.03801, 0.4353, 0.03516, 0.4378, 0.03192, 0.4656, 0.03787, 0.4648, 0.04113, 0.4648, 0.2089, 0.4656, 0.2121, 0.4382, 0.219, 0.4378, 0.2181, 0.4353, 0.2148, 0.4321, 0.212, 0.4283, 0.2096, 0.4241, 0.2079, 0.4196, 0.2068, 0.415, 0.2064, 0.414, 0.2002, 0.4198, 0.2002, 0.4264, 0.2003, 0.4342, 0.2003, 0.4342, 0.04968, 0.4264, 0.04975, 0.4198, 0.0498, 0.412, 0.04985, 0.4139, 0.04351, 0.412, 0.04985, 0.4049, 0.04989, 0.3972, 0.04993, 0.3972, 0.2001, 0.4049, 0.2001, 0.412, 0.2001, 0.414, 0.2002, 0.415, 0.2064, 0.4104, 0.2067, 0.406, 0.2078, 0.402, 0.2095, 0.3985, 0.2118, 0.3956, 0.2146, 0.3935, 0.2179, 0.3922, 0.2214, 0.3918, 0.225, 0.3924, 0.2287, 0.3939, 0.2322, 0.3963, 0.2354, 0.375, 0.25, 0.375, 0.0, 0.3971, 0.01385, 0.3963, 0.01456, 0.3939, 0.0178, 0.3924, 0.02132, 0.3918, 0.02497, 0.3922, 0.02862, 0.3935, 0.03213, 0.3956, 0.03536, 0.3985, 0.03819, 0.402, 0.04051, 0.406, 0.04222, 0.4104, 0.04326, 0.4139, 0.04351, 0.4264, 0.04975, 0.4264, 0.2003, 0.4198, 0.2002, 0.4198, 0.0498, 0.6215, 0.007605, 0.6241, 0.01275, 0.625, 0.01845, 0.625, 0.125, 0.625, 0.2316, 0.6241, 0.2373, 0.6215, 0.2424, 0.6174, 0.2465, 0.6123, 0.2491, 0.6066, 0.25, 0.4908, 0.25, 0.375, 0.25, 0.3963, 0.2354, 0.3995, 0.2383, 0.4034, 0.2406, 0.4079, 0.2423, 0.4127, 0.2434, 0.4176, 0.2438, 0.4225, 0.2434, 0.4271, 0.2423, 0.4312, 0.2406, 0.4347, 0.2383, 0.4375, 0.2355, 0.4394, 0.2323, 0.4404, 0.2288, 0.4404, 0.2252, 0.4395, 0.2216, 0.4382, 0.219, 0.4656, 0.2121, 0.4673, 0.2151, 0.4695, 0.2175, 0.4722, 0.219, 0.4749, 0.2196, 0.5928, 0.2111, 0.595, 0.2107, 0.5971, 0.2094, 0.5987, 0.2073, 0.5997, 0.2046, 0.6, 0.2016, 0.6, 0.0484, 0.5997, 0.04538, 0.5987, 0.04269, 0.5971, 0.04059, 0.595, 0.03929, 0.5928, 0.03892, 0.4749, 0.03042, 0.4722, 0.031, 0.4695, 0.03255, 0.4673, 0.03491, 0.4656, 0.03787, 0.4378, 0.03192, 0.4395, 0.02842, 0.4404, 0.02479, 0.4404, 0.02117, 0.4394, 0.0177, 0.4375, 0.01449, 0.4347, 0.01168, 0.4312, 0.009371, 0.4271, 0.007651, 0.4225, 0.006592, 0.4176, 0.006236, 0.4127, 0.006597, 0.4079, 0.007663, 0.4034, 0.009394, 0.3995, 0.01172, 0.3971, 0.01385, 0.375, 0.0, 0.4908, 0.0, 0.6066, 0.0, 0.6123, 0.0009029, 0.6174, 0.003523, 0.4049, 0.2001, 0.4049, 0.04989, 0.412, 0.04985, 0.412, 0.2001, 0.125, 0.5, 0.375, 0.5, 0.375, 0.75, 0.125, 0.75, 0.4908, 0.25, 0.6066, 0.25, 0.6066, 0.5, 0.4908, 0.5, 0.875, 0.5184, 0.625, 0.5184, 0.625, 0.5127, 0.875, 0.5127, 0.875, 0.5127, 0.625, 0.5127, 0.625, 0.5, 0.875, 0.5, 0.625, 0.25, 0.625, 0.5, 0.6174, 0.5, 0.6174, 0.25, 0.6174, 0.25, 0.6174, 0.5, 0.6123, 0.5, 0.6123, 0.25, 0.6123, 0.25, 0.6123, 0.5, 0.6066, 0.5, 0.6066, 0.25, 0.625, 0.7316, 0.875, 0.7316, 0.875, 0.7373, 0.625, 0.7373, 0.625, 0.7373, 0.875, 0.7373, 0.875, 0.75, 0.625, 0.75, 0.625, 0.75, 0.625, 1.0, 0.6174, 1.0, 0.6174, 0.75, 0.6174, 0.75, 0.6174, 1.0, 0.6123, 1.0, 0.6123, 0.75, 0.6123, 0.75, 0.6123, 1.0, 0.6066, 1.0, 0.6066, 0.75, 0.4908, 0.75, 0.6066, 0.75, 0.6066, 1.0, 0.4908, 1.0, 0.625, 0.5184, 0.875, 0.5184, 0.875, 0.625, 0.625, 0.625, 0.375, 0.75, 0.4908, 0.75, 0.4908, 1.0, 0.375, 1.0, 0.375, 0.25, 0.4908, 0.25, 0.4908, 0.5, 0.375, 0.5, 0.375, 0.0, 0.625, 0.0, 0.625, 0.25, 0.375, 0.25, 0.375, 0.25, 0.625, 0.25, 0.625, 0.5, 0.375, 0.5, 0.375, 0.5, 0.625, 0.5, 0.625, 0.75, 0.375, 0.75, 0.375, 0.75, 0.625, 0.75, 0.625, 1.0, 0.375, 1.0, 0.125, 0.5, 0.375, 0.5, 0.375, 0.75, 0.125, 0.75, 0.625, 0.5, 0.875, 0.5, 0.875, 0.75, 0.625, 0.75, 0.375, 0.0, 0.625, 0.0, 0.625, 0.25, 0.375, 0.25, 0.375, 0.25, 0.625, 0.25, 0.625, 0.5, 0.375, 0.5, 0.375, 0.5, 0.625, 0.5, 0.625, 0.75, 0.375, 0.75, 0.375, 0.75, 0.625, 0.75, 0.625, 1.0, 0.375, 1.0, 0.125, 0.5, 0.375, 0.5, 0.375, 0.75, 0.125, 0.75, 0.625, 0.5, 0.875, 0.5, 0.875, 0.75, 0.625, 0.75, 0.9688, 0.625, 0.9688, 0.875, 1.0, 0.875, 1.0, 0.625, 0.9375, 0.625, 0.9375, 0.875, 0.9688, 0.875, 0.9688, 0.625, 0.9062, 0.625, 0.9062, 0.875, 0.9375, 0.875, 0.9375, 0.625, 0.875, 0.625, 0.875, 0.875, 0.9062, 0.875, 0.9062, 0.625, 0.8438, 0.875, 0.875, 0.875, 0.875, 0.625, 0.8438, 0.625, 0.8125, 0.875, 0.8438, 0.875, 0.8438, 0.625, 0.8125, 0.625, 0.7812, 0.875, 0.8125, 0.875, 0.8125, 0.625, 0.7812, 0.625, 0.75, 0.875, 0.7812, 0.875, 0.7812, 0.625, 0.75, 0.625, 0.7188, 0.875, 0.75, 0.875, 0.75, 0.625, 0.7188, 0.625, 0.6875, 0.875, 0.7188, 0.875, 0.7188, 0.625, 0.6875, 0.625, 0.6562, 0.875, 0.6875, 0.875, 0.6875, 0.625, 0.6562, 0.625, 0.625, 0.875, 0.6562, 0.875, 0.6562, 0.625, 0.625, 0.625, 0.5938, 0.875, 0.6016, 0.875, 0.625, 0.875, 0.625, 0.625, 0.5938, 0.625, 0.5625, 0.875, 0.5938, 0.875, 0.5938, 0.625, 0.5625, 0.625, 0.5312, 0.875, 0.5625, 0.875, 0.5625, 0.625, 0.5312, 0.625, 0.5, 0.875, 0.5312, 0.875, 0.5312, 0.625, 0.5, 0.625, 0.4688, 0.875, 0.5, 0.875, 0.5, 0.625, 0.4688, 0.625, 0.4375, 0.875, 0.4688, 0.875, 0.4688, 0.625, 0.4375, 0.625, 0.4062, 0.875, 0.4375, 0.875, 0.4375, 0.625, 0.4062, 0.625, 0.375, 0.875, 0.4062, 0.875, 0.4062, 0.625, 0.375, 0.625, 0.3438, 0.625, 0.3438, 0.875, 0.375, 0.875, 0.375, 0.625, 0.3125, 0.625, 0.3125, 0.875, 0.3438, 0.875, 0.3438, 0.625, 0.2812, 0.625, 0.2812, 0.875, 0.3125, 0.875, 0.3125, 0.625, 0.25, 0.625, 0.25, 0.875, 0.2578, 0.875, 0.2812, 0.875, 0.2812, 0.625, 0.2188, 0.625, 0.2188, 0.875, 0.25, 0.875, 0.25, 0.625, 0.1875, 0.625, 0.1875, 0.875, 0.2188, 0.875, 0.2188, 0.625, 0.1562, 0.625, 0.1562, 0.875, 0.1875, 0.875, 0.1875, 0.625, 0.125, 0.625, 0.125, 0.875, 0.1562, 0.875, 0.1562, 0.625, 0.09375, 0.625, 0.09375, 0.875, 0.125, 0.875, 0.125, 0.625, 0.0625, 0.625, 0.0625, 0.875, 0.09375, 0.875, 0.09375, 0.625, 0.03125, 0.625, 0.03125, 0.875, 0.0625, 0.875, 0.0625, 0.625, 0.05469, 0.625, 0.0, 0.625, 0.0, 0.875, 0.03125, 0.875, 0.03125, 0.625, 0.9688, 0.625, 0.9688, 0.875, 1.0, 0.875, 1.0, 0.625, 0.9375, 0.625, 0.9375, 0.875, 0.9453, 0.875, 0.9688, 0.875, 0.9688, 0.625, 0.9062, 0.625, 0.9062, 0.875, 0.9375, 0.875, 0.9375, 0.625, 0.875, 0.625, 0.875, 0.875, 0.9062, 0.875, 0.9062, 0.625, 0.8438, 0.875, 0.875, 0.875, 0.875, 0.625, 0.8438, 0.625, 0.8125, 0.875, 0.8438, 0.875, 0.8438, 0.625, 0.8125, 0.625, 0.7812, 0.875, 0.8125, 0.875, 0.8125, 0.625, 0.7812, 0.625, 0.75, 0.875, 0.7812, 0.875, 0.7812, 0.625, 0.75, 0.625, 0.7188, 0.875, 0.75, 0.875, 0.75, 0.625, 0.7422, 0.625, 0.7188, 0.625, 0.6875, 0.875, 0.7188, 0.875, 0.7188, 0.625, 0.6875, 0.625, 0.6562, 0.875, 0.6875, 0.875, 0.6875, 0.625, 0.6562, 0.625, 0.625, 0.875, 0.6562, 0.875, 0.6562, 0.625, 0.625, 0.625, 0.5938, 0.875, 0.625, 0.875, 0.625, 0.625, 0.5938, 0.625, 0.5625, 0.875, 0.5938, 0.875, 0.5938, 0.625, 0.5625, 0.625, 0.5312, 0.875, 0.5625, 0.875, 0.5625, 0.625, 0.5312, 0.625, 0.5, 0.875, 0.5312, 0.875, 0.5312, 0.625, 0.5, 0.625, 0.4688, 0.875, 0.5, 0.875, 0.5, 0.625, 0.4688, 0.625, 0.4375, 0.875, 0.4688, 0.875, 0.4688, 0.625, 0.4375, 0.625, 0.4062, 0.875, 0.4375, 0.875, 0.4375, 0.625, 0.4062, 0.625, 0.375, 0.875, 0.4062, 0.875, 0.4062, 0.625, 0.3984, 0.625, 0.375, 0.625, 0.3438, 0.625, 0.3438, 0.875, 0.375, 0.875, 0.375, 0.625, 0.3125, 0.625, 0.3125, 0.875, 0.3438, 0.875, 0.3438, 0.625, 0.2812, 0.625, 0.2812, 0.875, 0.3125, 0.875, 0.3125, 0.625, 0.25, 0.625, 0.25, 0.875, 0.2812, 0.875, 0.2812, 0.625, 0.2188, 0.625, 0.2188, 0.875, 0.25, 0.875, 0.25, 0.625, 0.1875, 0.625, 0.1875, 0.875, 0.2188, 0.875, 0.2188, 0.625, 0.1562, 0.625, 0.1562, 0.875, 0.1875, 0.875, 0.1875, 0.625, 0.125, 0.625, 0.125, 0.875, 0.1562, 0.875, 0.1562, 0.625, 0.09375, 0.625, 0.09375, 0.875, 0.125, 0.875, 0.125, 0.625, 0.0625, 0.625, 0.0625, 0.875, 0.09375, 0.875, 0.09375, 0.625, 0.03125, 0.625, 0.03125, 0.875, 0.0625, 0.875, 0.0625, 0.625, 0.0, 0.625, 0.0, 0.875, 0.03125, 0.875, 0.03125, 0.625, 0.6109, 0.9375, 0.6109, 0.8125, 0.3891, 0.8125, 0.3891, 0.9375, 0.8125, 0.5141, 0.6875, 0.5141, 0.6875, 0.5141, 0.8125, 0.5141, 0.3891, 0.4375, 0.6109, 0.4375, 0.6109, 0.3125, 0.3891, 0.3125, 0.3125, 0.5141, 0.3125, 0.5098, 0.1875, 0.5098, 0.1875, 0.5141, 0.3125, 0.5098, 0.3125, 0.5058, 0.1875, 0.5058, 0.1875, 0.5098, 0.3125, 0.5058, 0.3125, 0.5, 0.1875, 0.5, 0.1875, 0.5058, 0.375, 0.4375, 0.3848, 0.4375, 0.3848, 0.3125, 0.375, 0.3125, 0.3848, 0.4375, 0.3891, 0.4375, 0.3891, 0.3125, 0.3848, 0.3125, 0.8125, 0.5098, 0.6875, 0.5098, 0.6875, 0.5141, 0.8125, 0.5141, 0.8125, 0.5, 0.6875, 0.5, 0.6875, 0.5098, 0.8125, 0.5098, 0.6192, 0.3125, 0.6192, 0.4375, 0.625, 0.4375, 0.625, 0.3125, 0.6152, 0.4375, 0.6192, 0.4375, 0.6192, 0.3125, 0.6152, 0.3125, 0.6109, 0.4375, 0.6152, 0.4375, 0.6152, 0.3125, 0.6109, 0.3125, 0.3125, 0.7402, 0.3125, 0.7359, 0.1875, 0.7359, 0.1875, 0.7402, 0.3125, 0.7442, 0.3125, 0.7402, 0.1875, 0.7402, 0.1875, 0.7442, 0.3125, 0.75, 0.3125, 0.7442, 0.1875, 0.7442, 0.1875, 0.75, 0.3848, 0.9375, 0.3848, 0.8125, 0.375, 0.8125, 0.375, 0.9375, 0.3891, 0.9375, 0.3891, 0.8125, 0.3848, 0.8125, 0.3848, 0.9375, 0.8125, 0.7359, 0.6875, 0.7359, 0.6875, 0.7402, 0.8125, 0.7402, 0.8125, 0.7402, 0.6875, 0.7402, 0.6875, 0.75, 0.8125, 0.75, 0.625, 0.9375, 0.625, 0.8125, 0.6192, 0.8125, 0.6192, 0.9375, 0.6192, 0.9375, 0.6192, 0.8125, 0.6152, 0.8125, 0.6152, 0.9375, 0.6152, 0.9375, 0.6152, 0.8125, 0.6109, 0.8125, 0.6109, 0.9375, 0.3125, 0.5141, 0.3125, 0.5141, 0.1875, 0.5141, 0.1875, 0.5141, 0.375, 0.311, 0.375, 0.439, 0.625, 0.25, 0.625, 0.25, 0.625, 0.9383, 0.625, 0.8112, 0.375, 0.8112, 0.375, 0.9383, 0.3125, 0.5, 0.3125, 0.5, 0.1875, 0.5, 0.1875, 0.5, 0.8125, 0.5, 0.6875, 0.5, 0.6875, 0.5, 0.8125, 0.5, 0.4375, 0.25, 0.375, 0.3067, 0.375, 0.432, 0.625, 0.25, 0.625, 0.25, 0.625, 0.9383, 0.625, 0.8112, 0.4375, 0.75, 0.375, 0.8164, 0.375, 0.9414, 0.3125, 0.5, 0.3125, 0.5, 0.1875, 0.5, 0.1875, 0.5, 0.8125, 0.5, 0.6875, 0.5, 0.6875, 0.5, 0.8125, 0.5, 0.375, 0.3067, 0.375, 0.432, 0.625, 0.25, 0.625, 0.25, 0.625, 0.9352, 0.625, 0.8142, 0.375, 0.8164, 0.375, 0.9414, 0.3125, 0.5, 0.3125, 0.5, 0.1875, 0.5, 0.1875, 0.5, 0.6875, 0.5, 0.6875, 0.5, 0.8125, 0.5, 0.8125, 0.5])
me_cube_005.materials.append(mat_gray)
me_cube_005.update()

# ---- curves / text
txt_text = bpy.data.curves.new('Text', 'FONT')
txt_text.dimensions = '2D'
txt_text.body = '역곡고가입구 ◀ 유한대학교 ▶ 유한공고. 성공회대학교'
txt_text.extrude = 0.05
txt_text.offset_x = -11.38
txt_text.offset_y = -0.37

# ---- objects
ob_cube = bpy.data.objects.new('Cube', me_cube_001)
ob_cube_001 = bpy.data.objects.new('Cube.001', me_cube_002)
ob_cube_002 = bpy.data.objects.new('Cube.002', me_cube_003)
ob_cube_003 = bpy.data.objects.new('Cube.003', me_cube_004)
ob_cube_005 = bpy.data.objects.new('Cube.005', me_cube_006)
ob_cube_006 = bpy.data.objects.new('Cube.006', me_cube_007)
ob_cube_007 = bpy.data.objects.new('Cube.007', me_cube_008)
ob_cube_011 = bpy.data.objects.new('Cube.011', me_cube_012)
ob_cube_012 = bpy.data.objects.new('Cube.012', me_cube_013)
ob_text = bpy.data.objects.new('Text', txt_text)
ob_cube_013 = bpy.data.objects.new('Cube.013', me_cube)
ob_cube_004 = bpy.data.objects.new('Cube.004', me_cube_017)
ob_cube_008 = bpy.data.objects.new('Cube.008', me_cube_018)
ob_cube_010 = bpy.data.objects.new('Cube.010', me_cube_020)
ob_cube_009 = bpy.data.objects.new('Cube.009', me_cube_005)

# ---- transforms, parenting, visibility, modifiers, constraints
ob_cube.location = (0.0, 0.0, -0.5)
ob_cube.scale = (0.5, 3.0, 5.5)
ob_cube_001.location = (0.0, 3.25, -0.5)
ob_cube_001.scale = (0.5, 0.25, 6.5)
ob_cube_002.location = (0.0, -3.5, -0.5)
ob_cube_002.scale = (1.0, 0.5, 6.5)
ob_cube_003.location = (0.0, 6.5, -0.5)
ob_cube_003.scale = (0.5, 3.0, 5.5)
ob_cube_005.location = (1.5, 2.0, -4.0)
ob_cube_005.scale = (1.0, 5.0, 0.25)
ob_cube_006.location = (0.0, 3.5, 5.5)
ob_cube_006.scale = (1.0, 7.0, 0.5)
ob_cube_007.location = (0.0, -12.5, 1.5)
ob_cube_007.scale = (0.5, 0.5, 8.5)
ob_cube_011.location = (2.5, -12.5, 0.0)
ob_cube_011.scale = (2.0, 0.5, 7.0)
ob_cube_012.location = (2.0, 0.0, 6.25)
ob_cube_012.scale = (3.0, 12.0, 0.25)
ob_text.location = (1.0, 3.3, 5.5)
ob_text.rotation_euler = (1.571, 0.0, 1.571)
ob_text.scale = (0.6191, 0.6191, 0.6191)
ob_cube_013.location = (2.5, -12.5, 8.5)
ob_cube_013.scale = (2.0, 0.45, 1.5)
ob_cube_004.location = (1.5, 2.0, -2.5)
ob_cube_004.scale = (0.25, 5.0, 0.5)
ob_cube_008.location = (0.0, 10.0, -0.5)
ob_cube_008.scale = (1.0, 0.5, 6.5)
ob_cube_010.location = (2.5, 10.0, -1.0)
ob_cube_010.scale = (1.5, 0.5, 5.0)
ob_cube_009.location = (2.5, -12.5, 8.5)
ob_cube_009.rotation_euler = (0.0, 0.0, 1.571)
ob_cube_009.scale = (0.5, 1.0, 1.0)

# ---- collection membership
col_collection.objects.link(ob_cube)
col_collection.objects.link(ob_cube_001)
col_collection.objects.link(ob_cube_002)
col_collection.objects.link(ob_cube_003)
col_collection.objects.link(ob_cube_005)
col_collection.objects.link(ob_cube_006)
col_collection.objects.link(ob_cube_007)
col_collection.objects.link(ob_cube_011)
col_collection.objects.link(ob_cube_012)
col_collection.objects.link(ob_text)
col_collection.objects.link(ob_cube_013)
col_collection.objects.link(ob_cube_004)
col_collection.objects.link(ob_cube_008)
col_collection.objects.link(ob_cube_010)
col_collection.objects.link(ob_cube_009)

# ---- scene / render settings (as saved in the file)
scene.frame_start = 1; scene.frame_end = 250; scene.frame_set(2)
scene.render.engine = 'BLENDER_EEVEE_NEXT'
bpy.context.view_layer.update()

# ---- added for rendering (the .blend has no active camera and no usable light): camera, sun
cam_auto = bpy.data.cameras.new('AutoCamera')
cam_auto.lens = 50.0
cam_auto.sensor_width = 36.0
cam_auto.clip_end = 1000.0
ob_auto_camera = bpy.data.objects.new('AutoCamera', cam_auto)
scene.collection.objects.link(ob_auto_camera)
ob_auto_camera.location = (30.5173, -34.7208, 24.3139)
ob_auto_camera.rotation_euler = (1.09748, -7.21219e-08, 0.694738)
scene.camera = ob_auto_camera
light_auto_sun = bpy.data.lights.new('AutoSun', 'SUN')
light_auto_sun.energy = 3.0
light_auto_sun.angle = 0.0523599
ob_auto_sun = bpy.data.objects.new('AutoSun', light_auto_sun)
scene.collection.objects.link(ob_auto_sun)
ob_auto_sun.rotation_euler = (0.872665, 0.174533, 0.523599)
bpy.context.view_layer.update()
